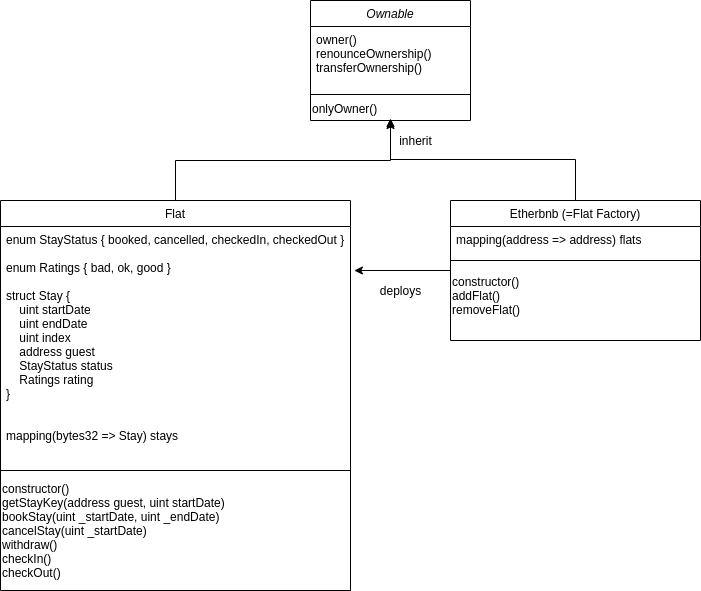

The diagram above was exported from draw.io. Its source (the exported page's mxGraphModel, read from the mxfile embedded in the PNG):
<mxGraphModel dx="1492" dy="1985" grid="1" gridSize="10" guides="1" tooltips="1" connect="1" arrows="1" fold="1" page="1" pageScale="1" pageWidth="827" pageHeight="1169" math="0" shadow="0">
  <root>
    <mxCell id="WIyWlLk6GJQsqaUBKTNV-0" />
    <mxCell id="WIyWlLk6GJQsqaUBKTNV-1" parent="WIyWlLk6GJQsqaUBKTNV-0" />
    <mxCell id="zkfFHV4jXpPFQw0GAbJ--0" value="Ownable" style="swimlane;fontStyle=2;align=center;verticalAlign=top;childLayout=stackLayout;horizontal=1;startSize=26;horizontalStack=0;resizeParent=1;resizeLast=0;collapsible=1;marginBottom=0;rounded=0;shadow=0;strokeWidth=1;" parent="WIyWlLk6GJQsqaUBKTNV-1" vertex="1">
      <mxGeometry x="490" y="-160" width="160" height="120" as="geometry">
        <mxRectangle x="230" y="140" width="160" height="26" as="alternateBounds" />
      </mxGeometry>
    </mxCell>
    <mxCell id="zkfFHV4jXpPFQw0GAbJ--1" value="owner()&#10;renounceOwnership()&#10;transferOwnership()" style="text;align=left;verticalAlign=top;spacingLeft=4;spacingRight=4;overflow=hidden;rotatable=0;points=[[0,0.5],[1,0.5]];portConstraint=eastwest;" parent="zkfFHV4jXpPFQw0GAbJ--0" vertex="1">
      <mxGeometry y="26" width="160" height="64" as="geometry" />
    </mxCell>
    <mxCell id="zkfFHV4jXpPFQw0GAbJ--4" value="" style="line;html=1;strokeWidth=1;align=left;verticalAlign=middle;spacingTop=-1;spacingLeft=3;spacingRight=3;rotatable=0;labelPosition=right;points=[];portConstraint=eastwest;" parent="zkfFHV4jXpPFQw0GAbJ--0" vertex="1">
      <mxGeometry y="90" width="160" height="8" as="geometry" />
    </mxCell>
    <mxCell id="4NNxwuHJH_7zqnyzroZc-0" value="onlyOwner()" style="text;html=1;align=left;verticalAlign=middle;resizable=0;points=[];autosize=1;" vertex="1" parent="zkfFHV4jXpPFQw0GAbJ--0">
      <mxGeometry y="98" width="160" height="20" as="geometry" />
    </mxCell>
    <mxCell id="4NNxwuHJH_7zqnyzroZc-14" style="edgeStyle=orthogonalEdgeStyle;rounded=0;orthogonalLoop=1;jettySize=auto;html=1;entryX=0.5;entryY=1;entryDx=0;entryDy=0;" edge="1" parent="WIyWlLk6GJQsqaUBKTNV-1" source="zkfFHV4jXpPFQw0GAbJ--6" target="zkfFHV4jXpPFQw0GAbJ--0">
      <mxGeometry relative="1" as="geometry" />
    </mxCell>
    <mxCell id="zkfFHV4jXpPFQw0GAbJ--6" value="Flat" style="swimlane;fontStyle=0;align=center;verticalAlign=top;childLayout=stackLayout;horizontal=1;startSize=26;horizontalStack=0;resizeParent=1;resizeLast=0;collapsible=1;marginBottom=0;rounded=0;shadow=0;strokeWidth=1;" parent="WIyWlLk6GJQsqaUBKTNV-1" vertex="1">
      <mxGeometry x="180" y="40" width="350" height="390" as="geometry">
        <mxRectangle x="130" y="380" width="160" height="26" as="alternateBounds" />
      </mxGeometry>
    </mxCell>
    <mxCell id="zkfFHV4jXpPFQw0GAbJ--7" value="enum StayStatus { booked, cancelled, checkedIn, checkedOut }&#10;&#10;enum Ratings { bad, ok, good }&#10;&#10;struct Stay {&#10;    uint startDate&#10;    uint endDate&#10;    uint index&#10;    address guest&#10;    StayStatus status&#10;    Ratings rating&#10;}&#10;&#10;&#10;mapping(bytes32 =&gt; Stay) stays&#10;" style="text;align=left;verticalAlign=top;spacingLeft=4;spacingRight=4;overflow=hidden;rotatable=0;points=[[0,0.5],[1,0.5]];portConstraint=eastwest;" parent="zkfFHV4jXpPFQw0GAbJ--6" vertex="1">
      <mxGeometry y="26" width="350" height="234" as="geometry" />
    </mxCell>
    <mxCell id="zkfFHV4jXpPFQw0GAbJ--9" value="" style="line;html=1;strokeWidth=1;align=left;verticalAlign=middle;spacingTop=-1;spacingLeft=3;spacingRight=3;rotatable=0;labelPosition=right;points=[];portConstraint=eastwest;" parent="zkfFHV4jXpPFQw0GAbJ--6" vertex="1">
      <mxGeometry y="260" width="350" height="20" as="geometry" />
    </mxCell>
    <mxCell id="4NNxwuHJH_7zqnyzroZc-3" value="constructor()&lt;br&gt;getStayKey(address guest, uint startDate)&lt;br&gt;bookStay(uint _startDate, uint _endDate)&lt;br&gt;cancelStay(uint _startDate)&lt;br&gt;withdraw()&lt;br&gt;checkIn()&lt;br&gt;checkOut()" style="text;html=1;align=left;verticalAlign=middle;resizable=0;points=[];autosize=1;" vertex="1" parent="zkfFHV4jXpPFQw0GAbJ--6">
      <mxGeometry y="280" width="350" height="100" as="geometry" />
    </mxCell>
    <mxCell id="4NNxwuHJH_7zqnyzroZc-10" style="edgeStyle=orthogonalEdgeStyle;rounded=0;orthogonalLoop=1;jettySize=auto;html=1;entryX=1.011;entryY=0.188;entryDx=0;entryDy=0;entryPerimeter=0;" edge="1" parent="WIyWlLk6GJQsqaUBKTNV-1" source="4NNxwuHJH_7zqnyzroZc-5" target="zkfFHV4jXpPFQw0GAbJ--7">
      <mxGeometry relative="1" as="geometry" />
    </mxCell>
    <mxCell id="4NNxwuHJH_7zqnyzroZc-15" style="edgeStyle=orthogonalEdgeStyle;rounded=0;orthogonalLoop=1;jettySize=auto;html=1;" edge="1" parent="WIyWlLk6GJQsqaUBKTNV-1" source="4NNxwuHJH_7zqnyzroZc-5" target="4NNxwuHJH_7zqnyzroZc-0">
      <mxGeometry relative="1" as="geometry" />
    </mxCell>
    <mxCell id="4NNxwuHJH_7zqnyzroZc-5" value="Etherbnb (=Flat Factory)" style="swimlane;fontStyle=0;align=center;verticalAlign=top;childLayout=stackLayout;horizontal=1;startSize=26;horizontalStack=0;resizeParent=1;resizeLast=0;collapsible=1;marginBottom=0;rounded=0;shadow=0;strokeWidth=1;" vertex="1" parent="WIyWlLk6GJQsqaUBKTNV-1">
      <mxGeometry x="630" y="40" width="250" height="140" as="geometry">
        <mxRectangle x="130" y="380" width="160" height="26" as="alternateBounds" />
      </mxGeometry>
    </mxCell>
    <mxCell id="4NNxwuHJH_7zqnyzroZc-6" value="mapping(address =&gt; address) flats&#10;" style="text;align=left;verticalAlign=top;spacingLeft=4;spacingRight=4;overflow=hidden;rotatable=0;points=[[0,0.5],[1,0.5]];portConstraint=eastwest;" vertex="1" parent="4NNxwuHJH_7zqnyzroZc-5">
      <mxGeometry y="26" width="250" height="24" as="geometry" />
    </mxCell>
    <mxCell id="4NNxwuHJH_7zqnyzroZc-7" value="" style="line;html=1;strokeWidth=1;align=left;verticalAlign=middle;spacingTop=-1;spacingLeft=3;spacingRight=3;rotatable=0;labelPosition=right;points=[];portConstraint=eastwest;" vertex="1" parent="4NNxwuHJH_7zqnyzroZc-5">
      <mxGeometry y="50" width="250" height="20" as="geometry" />
    </mxCell>
    <mxCell id="4NNxwuHJH_7zqnyzroZc-8" value="constructor()&lt;br&gt;addFlat()&lt;br&gt;removeFlat()" style="text;html=1;align=left;verticalAlign=middle;resizable=0;points=[];autosize=1;" vertex="1" parent="4NNxwuHJH_7zqnyzroZc-5">
      <mxGeometry y="70" width="250" height="50" as="geometry" />
    </mxCell>
    <mxCell id="4NNxwuHJH_7zqnyzroZc-11" value="deploys" style="text;html=1;align=center;verticalAlign=middle;resizable=0;points=[];autosize=1;" vertex="1" parent="WIyWlLk6GJQsqaUBKTNV-1">
      <mxGeometry x="550" y="120" width="60" height="20" as="geometry" />
    </mxCell>
    <mxCell id="4NNxwuHJH_7zqnyzroZc-16" value="inherit" style="text;html=1;align=center;verticalAlign=middle;resizable=0;points=[];autosize=1;" vertex="1" parent="WIyWlLk6GJQsqaUBKTNV-1">
      <mxGeometry x="570" y="-30" width="50" height="20" as="geometry" />
    </mxCell>
  </root>
</mxGraphModel>